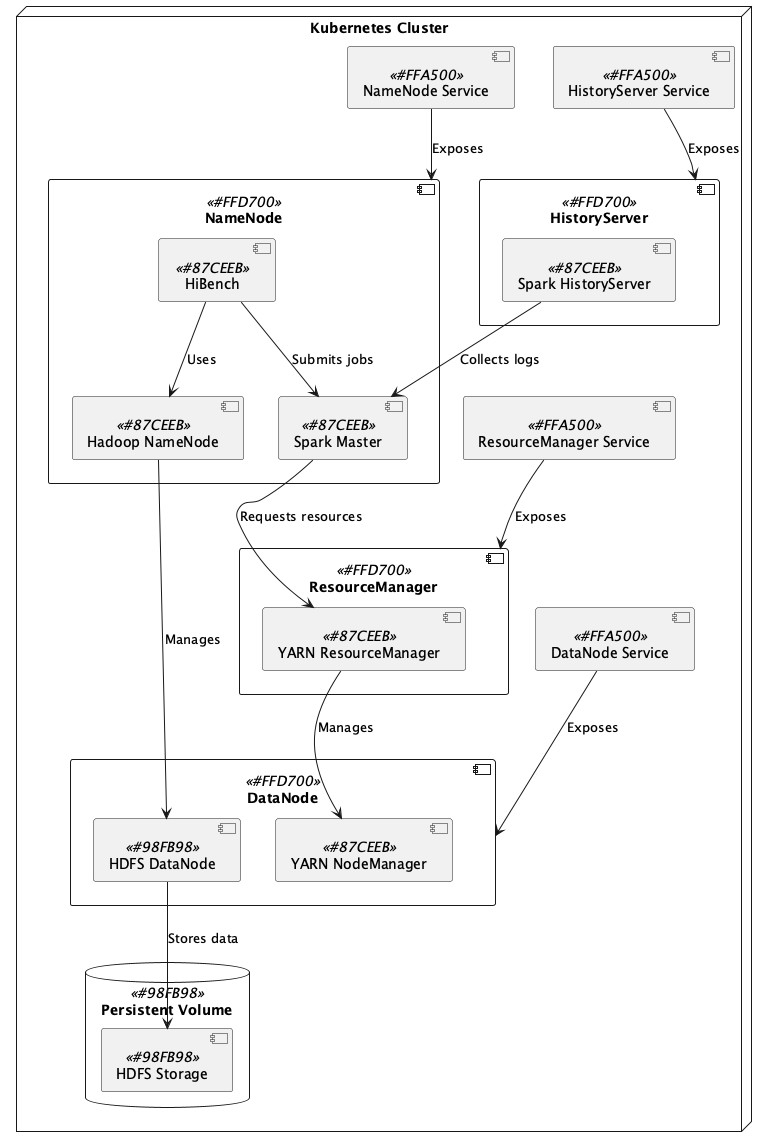

The diagram above was rendered by PlantUML. Its source (embedded in the PNG):
@startuml hrchlhck_k8s-bigdata

!define K8POD #FFD700
!define K8SERVICE #FFA500
!define APP #87CEEB
!define STORAGE #98FB98

node "Kubernetes Cluster" {
    component "NameNode" as namenode <<K8POD>> {
        component "Hadoop NameNode" as hdfs_nn <<APP>>
        component "Spark Master" as spark_master <<APP>>
        component "HiBench" as hibench <<APP>>
    }

    component "ResourceManager" as resourcemanager <<K8POD>> {
        component "YARN ResourceManager" as yarn_rm <<APP>>
    }

    component "HistoryServer" as historyserver <<K8POD>> {
        component "Spark HistoryServer" as spark_history <<APP>>
    }

    component "DataNode" as datanode <<K8POD>> {
        component "HDFS DataNode" as hdfs_dn <<STORAGE>>
        component "YARN NodeManager" as yarn_nm <<APP>>
    }

    database "Persistent Volume" as pv <<STORAGE>> {
        component "HDFS Storage" as hdfs_storage <<STORAGE>>
    }

    component "NameNode Service" as nn_svc <<K8SERVICE>>
    component "ResourceManager Service" as rm_svc <<K8SERVICE>>
    component "HistoryServer Service" as hs_svc <<K8SERVICE>>
    component "DataNode Service" as dn_svc <<K8SERVICE>>
}

hibench --> hdfs_nn : Uses
hibench --> spark_master : Submits jobs
hdfs_nn --> hdfs_dn : Manages
spark_master --> yarn_rm : Requests resources
yarn_rm --> yarn_nm : Manages
hdfs_dn --> hdfs_storage : Stores data
spark_history --> spark_master : Collects logs

nn_svc --> namenode : Exposes
rm_svc --> resourcemanager : Exposes
hs_svc --> historyserver : Exposes
dn_svc --> datanode : Exposes

@enduml